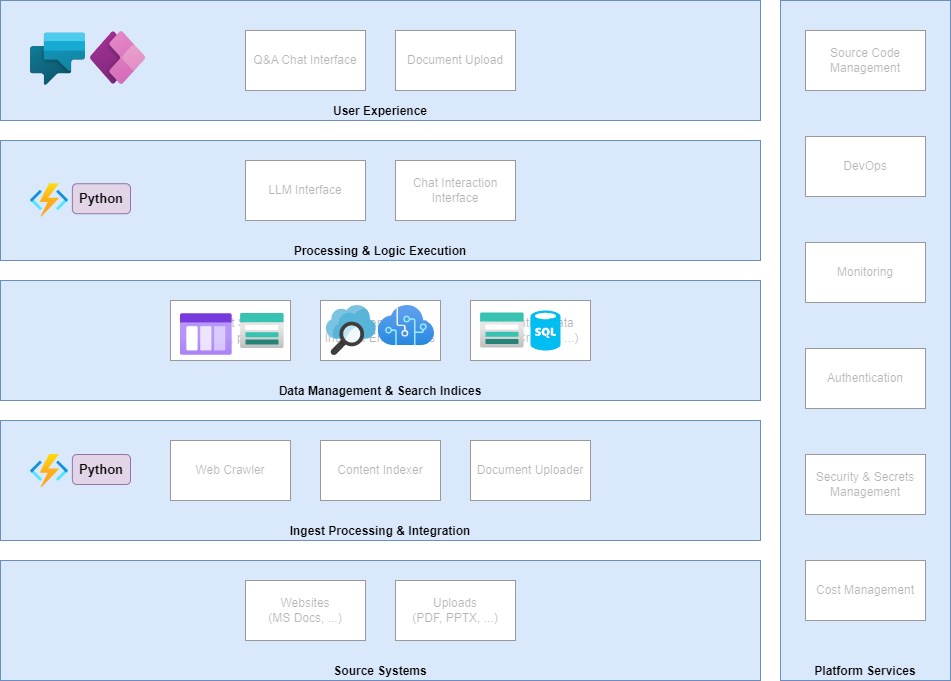

The diagram above was exported from draw.io. Its source (the exported page's mxGraphModel, read from the mxfile embedded in the PNG):
<mxGraphModel dx="1148" dy="1864" grid="1" gridSize="10" guides="1" tooltips="1" connect="1" arrows="1" fold="1" page="1" pageScale="1" pageWidth="1100" pageHeight="850" math="0" shadow="0">
  <root>
    <mxCell id="0" />
    <mxCell id="1" parent="0" />
    <mxCell id="JTwQTiNKm4zr8wY7zkHb-1" value="Source Systems" style="rounded=0;whiteSpace=wrap;html=1;verticalAlign=bottom;fillColor=#dae8fc;strokeColor=#6c8ebf;fontStyle=1" parent="1" vertex="1">
      <mxGeometry x="90" y="645" width="760" height="120" as="geometry" />
    </mxCell>
    <mxCell id="JTwQTiNKm4zr8wY7zkHb-2" value="Ingest Processing &amp;amp; Integration" style="rounded=0;whiteSpace=wrap;html=1;verticalAlign=bottom;fillColor=#dae8fc;strokeColor=#6c8ebf;fontStyle=1" parent="1" vertex="1">
      <mxGeometry x="90" y="505" width="760" height="120" as="geometry" />
    </mxCell>
    <mxCell id="JTwQTiNKm4zr8wY7zkHb-3" value="Data Management &amp;amp; Search Indices" style="rounded=0;whiteSpace=wrap;html=1;verticalAlign=bottom;fillColor=#dae8fc;strokeColor=#6c8ebf;fontStyle=1" parent="1" vertex="1">
      <mxGeometry x="90" y="365" width="760" height="120" as="geometry" />
    </mxCell>
    <mxCell id="JTwQTiNKm4zr8wY7zkHb-4" value="Processing &amp;amp; Logic Execution" style="rounded=0;whiteSpace=wrap;html=1;verticalAlign=bottom;fillColor=#dae8fc;strokeColor=#6c8ebf;fontStyle=1" parent="1" vertex="1">
      <mxGeometry x="90" y="225" width="760" height="120" as="geometry" />
    </mxCell>
    <mxCell id="JTwQTiNKm4zr8wY7zkHb-5" value="User Experience" style="rounded=0;whiteSpace=wrap;html=1;verticalAlign=bottom;fillColor=#dae8fc;strokeColor=#6c8ebf;fontStyle=1" parent="1" vertex="1">
      <mxGeometry x="90" y="85" width="760" height="120" as="geometry" />
    </mxCell>
    <mxCell id="JTwQTiNKm4zr8wY7zkHb-6" value="Platform Services" style="rounded=0;whiteSpace=wrap;html=1;verticalAlign=bottom;fillColor=#dae8fc;strokeColor=#6c8ebf;fontStyle=1" parent="1" vertex="1">
      <mxGeometry x="870" y="85" width="170" height="680" as="geometry" />
    </mxCell>
    <mxCell id="JTwQTiNKm4zr8wY7zkHb-7" value="Q&amp;amp;A Chat Interface" style="rounded=0;whiteSpace=wrap;html=1;" parent="1" vertex="1">
      <mxGeometry x="335" y="115" width="120" height="60" as="geometry" />
    </mxCell>
    <mxCell id="JTwQTiNKm4zr8wY7zkHb-8" value="Document Upload" style="rounded=0;whiteSpace=wrap;html=1;" parent="1" vertex="1">
      <mxGeometry x="485" y="115" width="120" height="60" as="geometry" />
    </mxCell>
    <mxCell id="JTwQTiNKm4zr8wY7zkHb-10" value="Chat Interaction Interface" style="rounded=0;whiteSpace=wrap;html=1;" parent="1" vertex="1">
      <mxGeometry x="485" y="245" width="120" height="60" as="geometry" />
    </mxCell>
    <mxCell id="JTwQTiNKm4zr8wY7zkHb-13" value="Document Storage (websites, pdfs, ...)" style="rounded=0;whiteSpace=wrap;html=1;" parent="1" vertex="1">
      <mxGeometry x="260" y="385" width="120" height="60" as="geometry" />
    </mxCell>
    <mxCell id="JTwQTiNKm4zr8wY7zkHb-14" value="Document Search Index &amp;amp; Embeddings" style="rounded=0;whiteSpace=wrap;html=1;" parent="1" vertex="1">
      <mxGeometry x="410" y="385" width="120" height="60" as="geometry" />
    </mxCell>
    <mxCell id="JTwQTiNKm4zr8wY7zkHb-15" value="Application Data&lt;br&gt;(User, Crawler, ...)" style="rounded=0;whiteSpace=wrap;html=1;" parent="1" vertex="1">
      <mxGeometry x="560" y="385" width="120" height="60" as="geometry" />
    </mxCell>
    <mxCell id="JTwQTiNKm4zr8wY7zkHb-16" value="Web Crawler" style="rounded=0;whiteSpace=wrap;html=1;" parent="1" vertex="1">
      <mxGeometry x="260" y="525" width="120" height="60" as="geometry" />
    </mxCell>
    <mxCell id="JTwQTiNKm4zr8wY7zkHb-17" value="Document Uploader" style="rounded=0;whiteSpace=wrap;html=1;" parent="1" vertex="1">
      <mxGeometry x="560" y="525" width="120" height="60" as="geometry" />
    </mxCell>
    <mxCell id="JTwQTiNKm4zr8wY7zkHb-18" value="LLM Interface" style="rounded=0;whiteSpace=wrap;html=1;" parent="1" vertex="1">
      <mxGeometry x="335" y="245" width="120" height="60" as="geometry" />
    </mxCell>
    <mxCell id="JTwQTiNKm4zr8wY7zkHb-19" value="Content Indexer" style="rounded=0;whiteSpace=wrap;html=1;" parent="1" vertex="1">
      <mxGeometry x="410" y="525" width="120" height="60" as="geometry" />
    </mxCell>
    <mxCell id="JTwQTiNKm4zr8wY7zkHb-20" value="Websites&lt;br&gt;(MS Docs, ...)" style="rounded=0;whiteSpace=wrap;html=1;" parent="1" vertex="1">
      <mxGeometry x="335" y="665" width="120" height="60" as="geometry" />
    </mxCell>
    <mxCell id="JTwQTiNKm4zr8wY7zkHb-21" value="Uploads&lt;br&gt;(PDF, PPTX, ...)" style="rounded=0;whiteSpace=wrap;html=1;" parent="1" vertex="1">
      <mxGeometry x="485" y="665" width="120" height="60" as="geometry" />
    </mxCell>
    <mxCell id="JTwQTiNKm4zr8wY7zkHb-22" value="Source Code Management" style="rounded=0;whiteSpace=wrap;html=1;" parent="1" vertex="1">
      <mxGeometry x="895" y="115" width="120" height="60" as="geometry" />
    </mxCell>
    <mxCell id="JTwQTiNKm4zr8wY7zkHb-23" value="DevOps" style="rounded=0;whiteSpace=wrap;html=1;" parent="1" vertex="1">
      <mxGeometry x="895" y="221" width="120" height="60" as="geometry" />
    </mxCell>
    <mxCell id="JTwQTiNKm4zr8wY7zkHb-24" value="Monitoring" style="rounded=0;whiteSpace=wrap;html=1;" parent="1" vertex="1">
      <mxGeometry x="895" y="327" width="120" height="60" as="geometry" />
    </mxCell>
    <mxCell id="JTwQTiNKm4zr8wY7zkHb-25" value="Authentication" style="rounded=0;whiteSpace=wrap;html=1;" parent="1" vertex="1">
      <mxGeometry x="895" y="433" width="120" height="60" as="geometry" />
    </mxCell>
    <mxCell id="JTwQTiNKm4zr8wY7zkHb-26" value="Security &amp;amp; Secrets Management" style="rounded=0;whiteSpace=wrap;html=1;" parent="1" vertex="1">
      <mxGeometry x="895" y="539" width="120" height="60" as="geometry" />
    </mxCell>
    <mxCell id="JTwQTiNKm4zr8wY7zkHb-27" value="Cost Management" style="rounded=0;whiteSpace=wrap;html=1;" parent="1" vertex="1">
      <mxGeometry x="895" y="645" width="120" height="60" as="geometry" />
    </mxCell>
  </root>
</mxGraphModel>